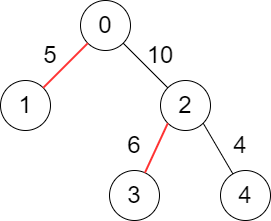

The diagram above was exported from draw.io. Its source (the exported page's mxGraphModel, read from the mxfile embedded in the PNG):
<mxGraphModel dx="1038" dy="579" grid="1" gridSize="10" guides="1" tooltips="1" connect="1" arrows="1" fold="1" page="1" pageScale="1" pageWidth="827" pageHeight="1169" math="0" shadow="0">
  <root>
    <mxCell id="0" />
    <mxCell id="1" parent="0" />
    <mxCell id="wEIG_p5Bkc4n2dVyeRXo-1" value="&lt;font style=&quot;font-size: 24px;&quot;&gt;0&lt;/font&gt;" style="ellipse;whiteSpace=wrap;html=1;aspect=fixed;" vertex="1" parent="1">
      <mxGeometry x="360" y="110" width="50" height="50" as="geometry" />
    </mxCell>
    <mxCell id="wEIG_p5Bkc4n2dVyeRXo-2" value="&lt;span style=&quot;font-size: 24px;&quot;&gt;1&lt;/span&gt;" style="ellipse;whiteSpace=wrap;html=1;aspect=fixed;" vertex="1" parent="1">
      <mxGeometry x="280" y="190" width="50" height="50" as="geometry" />
    </mxCell>
    <mxCell id="wEIG_p5Bkc4n2dVyeRXo-3" value="&lt;span style=&quot;font-size: 24px;&quot;&gt;2&lt;/span&gt;" style="ellipse;whiteSpace=wrap;html=1;aspect=fixed;" vertex="1" parent="1">
      <mxGeometry x="440" y="190" width="50" height="50" as="geometry" />
    </mxCell>
    <mxCell id="wEIG_p5Bkc4n2dVyeRXo-4" value="" style="endArrow=none;html=1;rounded=0;fontSize=24;strokeColor=#FF3333;strokeWidth=2;" edge="1" parent="1" source="wEIG_p5Bkc4n2dVyeRXo-2" target="wEIG_p5Bkc4n2dVyeRXo-1">
      <mxGeometry width="50" height="50" relative="1" as="geometry">
        <mxPoint x="390" y="320" as="sourcePoint" />
        <mxPoint x="440" y="270" as="targetPoint" />
      </mxGeometry>
    </mxCell>
    <mxCell id="wEIG_p5Bkc4n2dVyeRXo-5" value="" style="endArrow=none;html=1;rounded=0;fontSize=24;" edge="1" parent="1" source="wEIG_p5Bkc4n2dVyeRXo-3" target="wEIG_p5Bkc4n2dVyeRXo-1">
      <mxGeometry width="50" height="50" relative="1" as="geometry">
        <mxPoint x="390" y="320" as="sourcePoint" />
        <mxPoint x="440" y="270" as="targetPoint" />
      </mxGeometry>
    </mxCell>
    <mxCell id="wEIG_p5Bkc4n2dVyeRXo-7" value="&lt;span style=&quot;font-size: 24px;&quot;&gt;3&lt;/span&gt;" style="ellipse;whiteSpace=wrap;html=1;aspect=fixed;" vertex="1" parent="1">
      <mxGeometry x="389" y="280" width="50" height="50" as="geometry" />
    </mxCell>
    <mxCell id="wEIG_p5Bkc4n2dVyeRXo-8" value="&lt;span style=&quot;font-size: 24px;&quot;&gt;4&lt;/span&gt;" style="ellipse;whiteSpace=wrap;html=1;aspect=fixed;" vertex="1" parent="1">
      <mxGeometry x="500" y="280" width="50" height="50" as="geometry" />
    </mxCell>
    <mxCell id="wEIG_p5Bkc4n2dVyeRXo-9" value="" style="endArrow=none;html=1;rounded=0;fontSize=24;strokeWidth=2;strokeColor=#FF3333;" edge="1" parent="1" source="wEIG_p5Bkc4n2dVyeRXo-7">
      <mxGeometry width="50" height="50" relative="1" as="geometry">
        <mxPoint x="470" y="400" as="sourcePoint" />
        <mxPoint x="447.3223304703363" y="232.67766952966372" as="targetPoint" />
      </mxGeometry>
    </mxCell>
    <mxCell id="wEIG_p5Bkc4n2dVyeRXo-10" value="" style="endArrow=none;html=1;rounded=0;fontSize=24;" edge="1" parent="1" source="wEIG_p5Bkc4n2dVyeRXo-8">
      <mxGeometry width="50" height="50" relative="1" as="geometry">
        <mxPoint x="470" y="400" as="sourcePoint" />
        <mxPoint x="482.6776695296637" y="232.67766952966372" as="targetPoint" />
      </mxGeometry>
    </mxCell>
    <mxCell id="wEIG_p5Bkc4n2dVyeRXo-11" value="5" style="text;html=1;strokeColor=none;fillColor=none;align=center;verticalAlign=middle;whiteSpace=wrap;rounded=0;fontSize=24;" vertex="1" parent="1">
      <mxGeometry x="300" y="150" width="60" height="30" as="geometry" />
    </mxCell>
    <mxCell id="wEIG_p5Bkc4n2dVyeRXo-12" value="10" style="text;html=1;strokeColor=none;fillColor=none;align=center;verticalAlign=middle;whiteSpace=wrap;rounded=0;fontSize=24;" vertex="1" parent="1">
      <mxGeometry x="410" y="150" width="60" height="30" as="geometry" />
    </mxCell>
    <mxCell id="wEIG_p5Bkc4n2dVyeRXo-13" value="6" style="text;html=1;strokeColor=none;fillColor=none;align=center;verticalAlign=middle;whiteSpace=wrap;rounded=0;fontSize=24;" vertex="1" parent="1">
      <mxGeometry x="384" y="240" width="60" height="30" as="geometry" />
    </mxCell>
    <mxCell id="wEIG_p5Bkc4n2dVyeRXo-15" value="4" style="text;html=1;strokeColor=none;fillColor=none;align=center;verticalAlign=middle;whiteSpace=wrap;rounded=0;fontSize=24;" vertex="1" parent="1">
      <mxGeometry x="490" y="240" width="60" height="30" as="geometry" />
    </mxCell>
  </root>
</mxGraphModel>